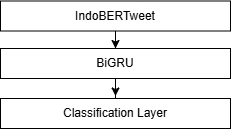

The diagram above was exported from draw.io. Its source (the exported page's mxGraphModel, read from the mxfile embedded in the PNG):
<mxGraphModel dx="860" dy="479" grid="1" gridSize="10" guides="1" tooltips="1" connect="1" arrows="1" fold="1" page="1" pageScale="1" pageWidth="850" pageHeight="1100" math="0" shadow="0">
  <root>
    <mxCell id="0" />
    <mxCell id="1" parent="0" />
    <mxCell id="V2w3ZBIpzzQCBpQA5P0J-59" edge="1" parent="1" source="V2w3ZBIpzzQCBpQA5P0J-22" style="edgeStyle=orthogonalEdgeStyle;rounded=0;orthogonalLoop=1;jettySize=auto;html=1;entryX=0.5;entryY=0;entryDx=0;entryDy=0;" target="V2w3ZBIpzzQCBpQA5P0J-23">
      <mxGeometry relative="1" as="geometry" />
    </mxCell>
    <mxCell id="V2w3ZBIpzzQCBpQA5P0J-22" parent="1" style="rounded=0;whiteSpace=wrap;html=1;" value="IndoBERTweet" vertex="1">
      <mxGeometry height="30" width="230" x="530" y="302.5" as="geometry" />
    </mxCell>
    <mxCell id="V2w3ZBIpzzQCBpQA5P0J-60" edge="1" parent="1" source="V2w3ZBIpzzQCBpQA5P0J-23" style="edgeStyle=orthogonalEdgeStyle;rounded=0;orthogonalLoop=1;jettySize=auto;html=1;entryX=0.5;entryY=0;entryDx=0;entryDy=0;">
      <mxGeometry relative="1" as="geometry">
        <mxPoint x="645" y="397.5" as="targetPoint" />
      </mxGeometry>
    </mxCell>
    <mxCell id="V2w3ZBIpzzQCBpQA5P0J-23" parent="1" style="rounded=0;whiteSpace=wrap;html=1;" value="BiGRU" vertex="1">
      <mxGeometry height="30" width="230" x="530" y="350" as="geometry" />
    </mxCell>
    <mxCell id="V2w3ZBIpzzQCBpQA5P0J-25" parent="1" style="rounded=0;whiteSpace=wrap;html=1;" value="Classification Layer" vertex="1">
      <mxGeometry height="30" width="230" x="530" y="400" as="geometry" />
    </mxCell>
  </root>
</mxGraphModel>